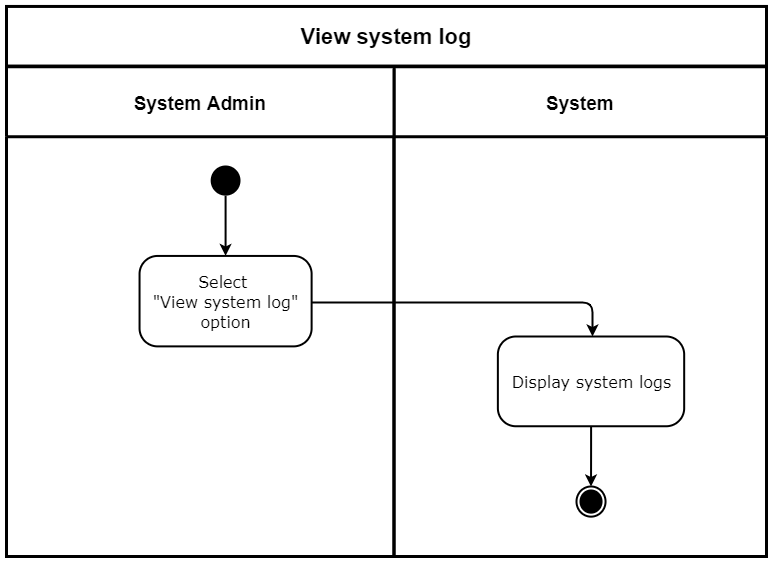

The diagram above was exported from draw.io. Its source (the exported page's mxGraphModel, read from the mxfile embedded in the PNG):
<mxGraphModel dx="664" dy="484" grid="1" gridSize="10" guides="1" tooltips="1" connect="1" arrows="1" fold="1" page="1" pageScale="1" pageWidth="827" pageHeight="1169" math="0" shadow="0">
  <root>
    <mxCell id="0" />
    <mxCell id="1" parent="0" />
    <mxCell id="T7vka0MSopTQUxTyQcPt-4" value="System" style="swimlane;strokeWidth=3;rounded=0;startSize=70;fontSize=19;" parent="1" vertex="1">
      <mxGeometry x="927.57" y="1070.24" width="372.43" height="489.76" as="geometry" />
    </mxCell>
    <mxCell id="ZAuAzyiiMhmWe1NTOCGF-1" style="edgeStyle=orthogonalEdgeStyle;rounded=1;orthogonalLoop=1;jettySize=auto;html=1;entryX=0.5;entryY=0;entryDx=0;entryDy=0;strokeWidth=2;" parent="T7vka0MSopTQUxTyQcPt-4" source="T7vka0MSopTQUxTyQcPt-8" target="T7vka0MSopTQUxTyQcPt-7" edge="1">
      <mxGeometry relative="1" as="geometry" />
    </mxCell>
    <mxCell id="T7vka0MSopTQUxTyQcPt-8" value="&lt;div style=&quot;font-size: 16px&quot; align=&quot;center&quot;&gt;&lt;font style=&quot;font-size: 16px&quot; face=&quot;Verdana&quot;&gt;Display system logs&lt;/font&gt;&lt;/div&gt;" style="html=1;align=center;verticalAlign=middle;rounded=1;absoluteArcSize=1;arcSize=36;dashed=0;strokeWidth=2;" parent="T7vka0MSopTQUxTyQcPt-4" vertex="1">
      <mxGeometry x="103.80165048543688" y="269.76019512195126" width="186.3106796116505" height="89.74565853658537" as="geometry" />
    </mxCell>
    <mxCell id="T7vka0MSopTQUxTyQcPt-7" value="" style="ellipse;html=1;shape=endState;fillColor=#000000;strokeColor=#000000;rounded=1;verticalAlign=middle;strokeWidth=2;" parent="T7vka0MSopTQUxTyQcPt-4" vertex="1">
      <mxGeometry x="182.43172580682779" y="419.75536585365853" width="29.04372428583084" height="30.146341463414636" as="geometry" />
    </mxCell>
    <mxCell id="T7vka0MSopTQUxTyQcPt-9" value="System Admin" style="swimlane;strokeWidth=3;rounded=0;startSize=70;fontSize=19;" parent="1" vertex="1">
      <mxGeometry x="540" y="1070.24" width="387.57" height="489.76" as="geometry" />
    </mxCell>
    <mxCell id="T7vka0MSopTQUxTyQcPt-10" style="edgeStyle=orthogonalEdgeStyle;rounded=0;orthogonalLoop=1;jettySize=auto;html=1;entryX=0.5;entryY=0;entryDx=0;entryDy=0;strokeWidth=2;" parent="T7vka0MSopTQUxTyQcPt-9" source="T7vka0MSopTQUxTyQcPt-11" target="T7vka0MSopTQUxTyQcPt-12" edge="1">
      <mxGeometry relative="1" as="geometry" />
    </mxCell>
    <mxCell id="T7vka0MSopTQUxTyQcPt-11" value="" style="ellipse;fillColor=#000000;strokeColor=none;strokeWidth=3;" parent="T7vka0MSopTQUxTyQcPt-9" vertex="1">
      <mxGeometry x="204.17233009708733" y="98.75780487804877" width="29.829320388349515" height="30.146341463414636" as="geometry" />
    </mxCell>
    <mxCell id="T7vka0MSopTQUxTyQcPt-12" value="&lt;div style=&quot;font-size: 16px&quot; align=&quot;center&quot;&gt;&lt;font style=&quot;font-size: 16px&quot; face=&quot;Verdana&quot;&gt;Select&amp;nbsp;&lt;/font&gt;&lt;/div&gt;&lt;div style=&quot;font-size: 16px&quot; align=&quot;center&quot;&gt;&lt;font style=&quot;font-size: 16px&quot; face=&quot;Verdana&quot;&gt;&quot;View system log&lt;/font&gt;&lt;span style=&quot;font-family: &amp;#34;verdana&amp;#34;&quot;&gt;&quot;&lt;/span&gt;&lt;/div&gt;&lt;div style=&quot;font-size: 16px&quot; align=&quot;center&quot;&gt;&lt;font style=&quot;font-size: 16px&quot; face=&quot;Verdana&quot;&gt;option&lt;/font&gt;&lt;/div&gt;" style="html=1;align=center;verticalAlign=middle;rounded=1;absoluteArcSize=1;arcSize=36;dashed=0;strokeWidth=2;" parent="T7vka0MSopTQUxTyQcPt-9" vertex="1">
      <mxGeometry x="133.0506796116505" y="189.1968292682927" width="172.0726213592233" height="90.4390243902439" as="geometry" />
    </mxCell>
    <mxCell id="T7vka0MSopTQUxTyQcPt-23" value="&lt;span style=&quot;font-size: 22px&quot;&gt;&lt;b&gt;View system log&lt;/b&gt;&lt;/span&gt;" style="rounded=0;whiteSpace=wrap;html=1;dashed=0;strokeWidth=3;" parent="1" vertex="1">
      <mxGeometry x="540" y="1009.95" width="760" height="59.6" as="geometry" />
    </mxCell>
    <mxCell id="T7vka0MSopTQUxTyQcPt-26" style="edgeStyle=orthogonalEdgeStyle;rounded=1;orthogonalLoop=1;jettySize=auto;html=1;strokeWidth=2;" parent="1" source="T7vka0MSopTQUxTyQcPt-12" target="T7vka0MSopTQUxTyQcPt-8" edge="1">
      <mxGeometry relative="1" as="geometry">
        <Array as="points">
          <mxPoint x="1126" y="1306" />
        </Array>
      </mxGeometry>
    </mxCell>
  </root>
</mxGraphModel>